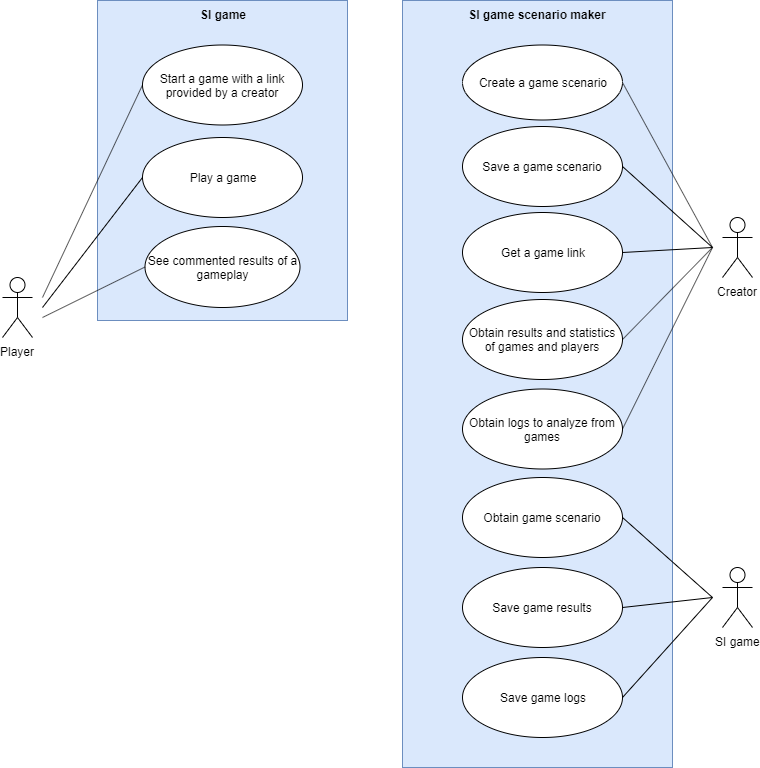

The diagram above was exported from draw.io. Its source (the exported page's mxGraphModel, read from the mxfile embedded in the PNG):
<mxGraphModel dx="1408" dy="868" grid="1" gridSize="10" guides="1" tooltips="1" connect="1" arrows="1" fold="1" page="1" pageScale="1" pageWidth="850" pageHeight="1100" math="0" shadow="0">
  <root>
    <mxCell id="0" />
    <mxCell id="1" parent="0" />
    <mxCell id="0yQjOmhXlhHfgagOluo4-1" value="SI game scenario maker" style="shape=rect;html=1;verticalAlign=top;fontStyle=1;whiteSpace=wrap;align=center;fillColor=#dae8fc;strokeColor=#6c8ebf;" vertex="1" parent="1">
      <mxGeometry x="460" y="63" width="270" height="767" as="geometry" />
    </mxCell>
    <mxCell id="sqvIjSv9PB5Sw1PTrgRu-1" value="SI game" style="shape=rect;html=1;verticalAlign=top;fontStyle=1;whiteSpace=wrap;align=center;fillColor=#dae8fc;strokeColor=#6c8ebf;" parent="1" vertex="1">
      <mxGeometry x="155" y="63" width="250" height="320" as="geometry" />
    </mxCell>
    <mxCell id="sqvIjSv9PB5Sw1PTrgRu-2" value="Player" style="shape=umlActor;html=1;verticalLabelPosition=bottom;verticalAlign=top;align=center;" parent="1" vertex="1">
      <mxGeometry x="60" y="340" width="30" height="60" as="geometry" />
    </mxCell>
    <mxCell id="sqvIjSv9PB5Sw1PTrgRu-3" value="Creator" style="shape=umlActor;html=1;verticalLabelPosition=bottom;verticalAlign=top;align=center;" parent="1" vertex="1">
      <mxGeometry x="780" y="280" width="30" height="60" as="geometry" />
    </mxCell>
    <mxCell id="sqvIjSv9PB5Sw1PTrgRu-6" value="Start a game with a link provided by a creator" style="ellipse;whiteSpace=wrap;html=1;" parent="1" vertex="1">
      <mxGeometry x="200" y="107.5" width="160" height="80" as="geometry" />
    </mxCell>
    <mxCell id="sqvIjSv9PB5Sw1PTrgRu-7" value="Play a game" style="ellipse;whiteSpace=wrap;html=1;" parent="1" vertex="1">
      <mxGeometry x="200" y="200" width="160" height="80" as="geometry" />
    </mxCell>
    <mxCell id="sqvIjSv9PB5Sw1PTrgRu-10" value="" style="edgeStyle=none;html=1;endArrow=none;verticalAlign=bottom;entryX=0;entryY=0.5;entryDx=0;entryDy=0;" parent="1" target="sqvIjSv9PB5Sw1PTrgRu-6" edge="1">
      <mxGeometry width="160" relative="1" as="geometry">
        <mxPoint x="100" y="360" as="sourcePoint" />
        <mxPoint x="230" y="680" as="targetPoint" />
      </mxGeometry>
    </mxCell>
    <mxCell id="sqvIjSv9PB5Sw1PTrgRu-11" value="" style="edgeStyle=none;html=1;endArrow=none;verticalAlign=bottom;entryX=0;entryY=0.5;entryDx=0;entryDy=0;" parent="1" target="sqvIjSv9PB5Sw1PTrgRu-7" edge="1">
      <mxGeometry width="160" relative="1" as="geometry">
        <mxPoint x="100" y="370" as="sourcePoint" />
        <mxPoint x="270" y="470" as="targetPoint" />
      </mxGeometry>
    </mxCell>
    <mxCell id="sqvIjSv9PB5Sw1PTrgRu-12" value="Create a game scenario" style="ellipse;whiteSpace=wrap;html=1;" parent="1" vertex="1">
      <mxGeometry x="520" y="107.5" width="160" height="75" as="geometry" />
    </mxCell>
    <mxCell id="sqvIjSv9PB5Sw1PTrgRu-13" value="See commented results of a gameplay" style="ellipse;whiteSpace=wrap;html=1;direction=west;rotation=0;" parent="1" vertex="1">
      <mxGeometry x="202.5" y="289" width="155" height="81" as="geometry" />
    </mxCell>
    <mxCell id="sqvIjSv9PB5Sw1PTrgRu-14" value="" style="edgeStyle=none;html=1;endArrow=none;verticalAlign=bottom;entryX=1;entryY=0.5;entryDx=0;entryDy=0;" parent="1" target="sqvIjSv9PB5Sw1PTrgRu-13" edge="1">
      <mxGeometry width="160" relative="1" as="geometry">
        <mxPoint x="100" y="380" as="sourcePoint" />
        <mxPoint x="230" y="680" as="targetPoint" />
      </mxGeometry>
    </mxCell>
    <mxCell id="sqvIjSv9PB5Sw1PTrgRu-15" value="Save a game scenario" style="ellipse;whiteSpace=wrap;html=1;" parent="1" vertex="1">
      <mxGeometry x="520" y="189" width="160" height="80" as="geometry" />
    </mxCell>
    <mxCell id="sqvIjSv9PB5Sw1PTrgRu-22" value="Get a game link" style="ellipse;whiteSpace=wrap;html=1;" parent="1" vertex="1">
      <mxGeometry x="520" y="275" width="160" height="80" as="geometry" />
    </mxCell>
    <mxCell id="sqvIjSv9PB5Sw1PTrgRu-24" value="Obtain results and statistics of games and players" style="ellipse;whiteSpace=wrap;html=1;" parent="1" vertex="1">
      <mxGeometry x="520" y="362" width="160" height="80" as="geometry" />
    </mxCell>
    <mxCell id="sqvIjSv9PB5Sw1PTrgRu-25" value="Obtain logs to analyze from games" style="ellipse;whiteSpace=wrap;html=1;" parent="1" vertex="1">
      <mxGeometry x="520" y="451.5" width="160" height="80" as="geometry" />
    </mxCell>
    <mxCell id="0yQjOmhXlhHfgagOluo4-3" value="SI game" style="shape=umlActor;html=1;verticalLabelPosition=bottom;verticalAlign=top;align=center;" vertex="1" parent="1">
      <mxGeometry x="780" y="630" width="30" height="60" as="geometry" />
    </mxCell>
    <mxCell id="0yQjOmhXlhHfgagOluo4-10" value="Obtain game scenario" style="ellipse;whiteSpace=wrap;html=1;" vertex="1" parent="1">
      <mxGeometry x="520" y="540" width="160" height="80" as="geometry" />
    </mxCell>
    <mxCell id="0yQjOmhXlhHfgagOluo4-12" value="Save game results" style="ellipse;whiteSpace=wrap;html=1;" vertex="1" parent="1">
      <mxGeometry x="520" y="630" width="160" height="80" as="geometry" />
    </mxCell>
    <mxCell id="0yQjOmhXlhHfgagOluo4-13" value="Save game logs" style="ellipse;whiteSpace=wrap;html=1;" vertex="1" parent="1">
      <mxGeometry x="520" y="720" width="160" height="80" as="geometry" />
    </mxCell>
    <mxCell id="0yQjOmhXlhHfgagOluo4-32" value="" style="edgeStyle=none;html=1;endArrow=none;verticalAlign=bottom;exitX=1;exitY=0.5;exitDx=0;exitDy=0;" edge="1" parent="1" source="sqvIjSv9PB5Sw1PTrgRu-12">
      <mxGeometry width="160" relative="1" as="geometry">
        <mxPoint x="620" y="310" as="sourcePoint" />
        <mxPoint x="770" y="310" as="targetPoint" />
      </mxGeometry>
    </mxCell>
    <mxCell id="0yQjOmhXlhHfgagOluo4-33" value="" style="edgeStyle=none;html=1;endArrow=none;verticalAlign=bottom;exitX=1;exitY=0.5;exitDx=0;exitDy=0;" edge="1" parent="1" source="sqvIjSv9PB5Sw1PTrgRu-15">
      <mxGeometry width="160" relative="1" as="geometry">
        <mxPoint x="610" y="310" as="sourcePoint" />
        <mxPoint x="770" y="310" as="targetPoint" />
      </mxGeometry>
    </mxCell>
    <mxCell id="0yQjOmhXlhHfgagOluo4-34" value="" style="edgeStyle=none;html=1;endArrow=none;verticalAlign=bottom;exitX=1;exitY=0.5;exitDx=0;exitDy=0;" edge="1" parent="1" source="sqvIjSv9PB5Sw1PTrgRu-22">
      <mxGeometry width="160" relative="1" as="geometry">
        <mxPoint x="610" y="310" as="sourcePoint" />
        <mxPoint x="770" y="310" as="targetPoint" />
      </mxGeometry>
    </mxCell>
    <mxCell id="0yQjOmhXlhHfgagOluo4-35" value="" style="edgeStyle=none;html=1;endArrow=none;verticalAlign=bottom;exitX=1;exitY=0.5;exitDx=0;exitDy=0;" edge="1" parent="1" source="sqvIjSv9PB5Sw1PTrgRu-24">
      <mxGeometry width="160" relative="1" as="geometry">
        <mxPoint x="610" y="310" as="sourcePoint" />
        <mxPoint x="770" y="310" as="targetPoint" />
      </mxGeometry>
    </mxCell>
    <mxCell id="0yQjOmhXlhHfgagOluo4-36" value="" style="edgeStyle=none;html=1;endArrow=none;verticalAlign=bottom;exitX=1;exitY=0.5;exitDx=0;exitDy=0;" edge="1" parent="1" source="sqvIjSv9PB5Sw1PTrgRu-25">
      <mxGeometry width="160" relative="1" as="geometry">
        <mxPoint x="570" y="330" as="sourcePoint" />
        <mxPoint x="770" y="310" as="targetPoint" />
      </mxGeometry>
    </mxCell>
    <mxCell id="0yQjOmhXlhHfgagOluo4-37" value="" style="edgeStyle=none;html=1;endArrow=none;verticalAlign=bottom;exitX=1;exitY=0.5;exitDx=0;exitDy=0;" edge="1" parent="1" source="0yQjOmhXlhHfgagOluo4-10">
      <mxGeometry width="160" relative="1" as="geometry">
        <mxPoint x="600" y="660" as="sourcePoint" />
        <mxPoint x="770" y="660" as="targetPoint" />
      </mxGeometry>
    </mxCell>
    <mxCell id="0yQjOmhXlhHfgagOluo4-38" value="" style="edgeStyle=none;html=1;endArrow=none;verticalAlign=bottom;exitX=1;exitY=0.5;exitDx=0;exitDy=0;" edge="1" parent="1" source="0yQjOmhXlhHfgagOluo4-12">
      <mxGeometry width="160" relative="1" as="geometry">
        <mxPoint x="610" y="660" as="sourcePoint" />
        <mxPoint x="770" y="660" as="targetPoint" />
      </mxGeometry>
    </mxCell>
    <mxCell id="0yQjOmhXlhHfgagOluo4-39" value="" style="edgeStyle=none;html=1;endArrow=none;verticalAlign=bottom;exitX=1;exitY=0.5;exitDx=0;exitDy=0;" edge="1" parent="1" source="0yQjOmhXlhHfgagOluo4-13">
      <mxGeometry width="160" relative="1" as="geometry">
        <mxPoint x="610" y="660" as="sourcePoint" />
        <mxPoint x="770" y="660" as="targetPoint" />
      </mxGeometry>
    </mxCell>
  </root>
</mxGraphModel>